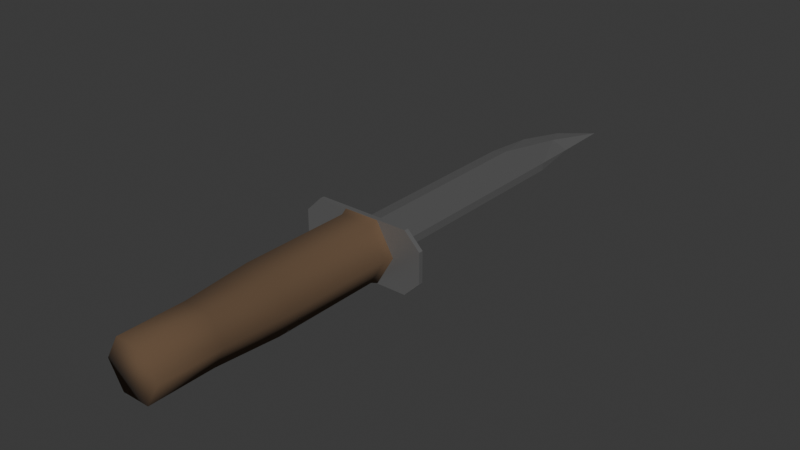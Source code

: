 # Source: Knife.blend  (saved by Blender 4.2.66; exported with 4.5.12 LTS)
import bpy
from mathutils import Matrix  # noqa: F401  (used for matrix-valued properties, if any)

bpy.ops.wm.read_factory_settings(use_empty=True)
scene = bpy.context.scene
scene.name = 'Scene'

# ---- collections
col_collection = bpy.data.collections.new('Collection'); scene.collection.children.link(col_collection)

# ---- materials (node trees are filled in below, after node groups)
mat_wood = bpy.data.materials.new('Wood')
mat_wood.alpha_threshold = 0.0
mat_wood.use_transparent_shadow = False
mat_wood.roughness = 0.5
mat_wood.line_color = (0.0, 0.0, 0.0, 1.0)
mat_metal = bpy.data.materials.new('Metal')

# ---- material node trees
mat_wood.use_nodes = True; mat_wood.node_tree.nodes.clear()
_N = mat_wood.node_tree.nodes; _L = mat_wood.node_tree.links
n0 = _N.new('ShaderNodeOutputMaterial'); n0.name = 'Material Output'; n0.location = (300, 300)
n1 = _N.new('ShaderNodeBsdfPrincipled'); n1.name = 'Principled BSDF'; n1.location = (10, 300)
n1.inputs[0].default_value = (0.1276, 0.07765, 0.04275, 1.0)
n1.inputs[2].default_value = 1.0
n1.inputs[3].default_value = 1.45
_L.new(n1.outputs[0], n0.inputs[0])
n0.is_active_output = True
mat_metal.use_nodes = True; mat_metal.node_tree.nodes.clear()
_N = mat_metal.node_tree.nodes; _L = mat_metal.node_tree.links
n0 = _N.new('ShaderNodeBsdfPrincipled'); n0.name = 'Principled BSDF'; n0.location = (10, 300)
n0.inputs[0].default_value = (0.3347, 0.3347, 0.3347, 1.0)
n0.inputs[1].default_value = 0.715
n0.inputs[2].default_value = 0.399
n1 = _N.new('ShaderNodeOutputMaterial'); n1.name = 'Material Output'; n1.location = (300, 300)
_L.new(n0.outputs[0], n1.inputs[0])
n1.is_active_output = True

# ---- world
world_world = bpy.data.worlds.new('World'); scene.world = world_world
world_world.use_nodes = True; world_world.node_tree.nodes.clear()
_N = world_world.node_tree.nodes; _L = world_world.node_tree.links
n0 = _N.new('ShaderNodeOutputWorld'); n0.name = 'World Output'; n0.location = (300, 300)
n1 = _N.new('ShaderNodeBackground'); n1.name = 'Background'; n1.location = (10, 300)
n1.inputs[0].default_value = (0.05088, 0.05088, 0.05088, 1.0)
_L.new(n1.outputs[0], n0.inputs[0])
n0.is_active_output = True
world_world.color = (0.05088, 0.05088, 0.05088)
world_world.sun_shadow_jitter_overblur = 0.0

# ---- meshes
me_cube_001 = bpy.data.meshes.new('Cube.001')
me_cube_001.from_pydata([(1.005, -10.06, 0.0), (1.005, -7.774, 0.0), (1.168, -5.378, 0.0), (1.168, -1.363, 0.0), (1.282, -1.114, 1.097e-07), (0.5026, -10.06, -0.8705), (0.5026, -7.774, -0.8705), (0.5841, -5.378, -1.012), (0.5841, -1.363, -1.012), (0.6411, -1.114, -1.11), (-0.5026, -10.06, -0.8705), (-0.5026, -7.774, -0.8705), (-0.5841, -5.378, -1.012), (-0.5841, -1.363, -1.012), (-0.6411, -1.114, -1.11), (-1.005, -10.06, 8.788e-08), (-1.005, -7.774, 8.788e-08), (-1.168, -5.378, 1.021e-07), (-1.168, -1.363, 1.021e-07), (-1.282, -1.114, 1.097e-07), (-0.5026, -10.06, 0.8705), (-0.5026, -7.774, 0.8705), (-0.5841, -5.378, 1.012), (-0.5841, -1.363, 1.012), (-0.6411, -1.114, 1.11), (0.5026, -10.06, 0.8705), (0.5026, -7.774, 0.8705), (0.5841, -5.378, 1.012), (0.5841, -1.363, 1.012), (0.6411, -1.114, 1.11)], [], [(0, 5, 6, 1), (5, 10, 11, 6), (10, 15, 16, 11), (15, 20, 21, 16), (20, 25, 26, 21), (25, 0, 1, 26), (1, 6, 7, 2), (6, 11, 12, 7), (11, 16, 17, 12), (16, 21, 22, 17), (21, 26, 27, 22), (26, 1, 2, 27), (2, 7, 8, 3), (7, 12, 13, 8), (12, 17, 18, 13), (17, 22, 23, 18), (22, 27, 28, 23), (27, 2, 3, 28), (3, 8, 9, 4), (8, 13, 14, 9), (13, 18, 19, 14), (18, 23, 24, 19), (23, 28, 29, 24), (28, 3, 4, 29), (5, 0, 25, 20, 15, 10)])
me_cube_001.polygons.foreach_set('use_smooth', [True] * 25)
_uv = me_cube_001.uv_layers.new(name='UVMap')
_uv.uv.foreach_set('vector', [0.5162, 0.007735, 0.4142, 0.009051, 0.414, 0.248, 0.5211, 0.2472, 0.4142, 0.009051, 0.3126, 0.008105, 0.3071, 0.2455, 0.414, 0.248, 0.3126, 0.008105, 0.2115, 0.00497, 0.2015, 0.2396, 0.3071, 0.2455, 0.2115, 0.00497, 0.1108, 0.0001089, 0.09841, 0.2308, 0.2015, 0.2396, 0.722, 0.0001088, 0.6186, 0.004452, 0.6276, 0.2432, 0.7319, 0.2356, 0.6186, 0.004452, 0.5162, 0.007735, 0.5211, 0.2472, 0.6276, 0.2432, 0.5211, 0.2472, 0.414, 0.248, 0.4121, 0.4971, 0.5293, 0.4956, 0.414, 0.248, 0.3071, 0.2455, 0.2952, 0.4937, 0.4121, 0.4971, 0.3071, 0.2455, 0.2015, 0.2396, 0.1787, 0.4854, 0.2952, 0.4937, 0.2015, 0.2396, 0.09841, 0.2308, 0.06237, 0.4722, 0.1787, 0.4854, 0.7319, 0.2356, 0.6276, 0.2432, 0.6462, 0.4894, 0.7659, 0.4781, 0.6276, 0.2432, 0.5211, 0.2472, 0.5293, 0.4956, 0.6462, 0.4894, 0.5293, 0.4956, 0.4121, 0.4971, 0.4091, 0.9406, 0.5479, 0.94, 0.4121, 0.4971, 0.2952, 0.4937, 0.2722, 0.9363, 0.4091, 0.9406, 0.2952, 0.4937, 0.1787, 0.4854, 0.1384, 0.9175, 0.2722, 0.9363, 0.1787, 0.4854, 0.06237, 0.4722, 0.01291, 0.8849, 0.1384, 0.9175, 0.7659, 0.4781, 0.6462, 0.4894, 0.6815, 0.9281, 0.804, 0.8997, 0.6462, 0.4894, 0.5293, 0.4956, 0.5479, 0.94, 0.6815, 0.9281, 0.5479, 0.94, 0.4091, 0.9406, 0.4086, 0.9716, 0.5499, 0.9696, 0.4091, 0.9406, 0.2722, 0.9363, 0.2698, 0.9645, 0.4086, 0.9716, 0.2722, 0.9363, 0.1384, 0.9175, 0.1324, 0.9471, 0.2698, 0.9645, 0.1384, 0.9175, 0.01291, 0.8849, 0.0001088, 0.9097, 0.1324, 0.9471, 0.804, 0.8997, 0.6815, 0.9281, 0.6867, 0.9562, 0.8156, 0.9239, 0.6815, 0.9281, 0.5479, 0.94, 0.5499, 0.9696, 0.6867, 0.9562, 0.9999, 0.1595, 0.9999, 0.05324, 0.9079, 0.0001088, 0.8158, 0.05324, 0.8158, 0.1595, 0.9079, 0.2126])
me_cube_001.materials.append(mat_wood)
me_cube_001.update()
me_cube_002 = bpy.data.meshes.new('Cube.002')
me_cube_002.from_pydata([(-1.249, -1.0, -0.1379), (-1.249, -1.0, 0.1379), (-1.249, 0.01811, -0.1379), (-1.249, 0.01811, 0.1379), (1.0, -1.0, -0.1379), (1.0, -1.0, 0.1379), (1.0, 0.01811, -0.1379), (1.0, 0.01811, 0.1379), (-0.6357, 0.01811, -0.1379), (-0.6357, 0.01811, 0.1379), (-0.6357, -1.0, -0.1379), (-0.6357, -1.0, 0.1379), (1.0, 7.609, -0.1379), (1.0, 7.609, 0.1379), (-0.6357, 7.609, -0.1379), (-0.6357, 7.609, 0.1379), (0.7948, 11.55, 0.0), (-1.209, 0.01811, 0.0), (-1.209, 7.609, 0.0), (-0.3078, 10.64, 0.0), (-0.004688, 9.348, -0.1379), (0.09921, 9.659, 0.1379), (-0.9585, 9.314, 0.0), (0.8268, 9.448, 0.0)], [], [(0, 1, 3, 2), (20, 14, 18, 22), (6, 7, 5, 4), (10, 11, 1, 0), (8, 6, 4, 10), (9, 3, 1, 11), (7, 9, 11, 5), (2, 8, 10, 0), (4, 5, 11, 10), (2, 3, 9, 8), (13, 23, 21), (7, 6, 12, 13), (9, 7, 13, 15), (6, 8, 14, 12), (21, 16, 19, 22), (8, 9, 17), (9, 15, 18, 17), (14, 8, 17, 18), (15, 21, 22, 18), (16, 20, 22, 19), (16, 21, 23), (13, 21, 15), (20, 23, 12), (13, 12, 23), (14, 20, 12), (20, 16, 23)])
_uv = me_cube_002.uv_layers.new(name='UVMap')
_uv.uv.foreach_set('vector', [0.02019, 0.07427, 9.585e-05, 0.07427, 9.585e-05, 9.576e-05, 0.02019, 9.579e-05, 0.09401, 0.1615, 0.1395, 0.2882, 0.1825, 0.2881, 0.1643, 0.1639, 0.02019, 0.3123, 9.585e-05, 0.3123, 9.585e-05, 0.2381, 0.02019, 0.2381, 0.02019, 0.119, 9.585e-05, 0.119, 9.585e-05, 0.07427, 0.02019, 0.07427, 0.1396, 0.841, 0.02038, 0.841, 0.02038, 0.9152, 0.1396, 0.9152, 0.3037, 0.8408, 0.3485, 0.8408, 0.3485, 0.915, 0.3037, 0.915, 0.1844, 0.8408, 0.3037, 0.8408, 0.3037, 0.915, 0.1844, 0.915, 0.1843, 0.841, 0.1396, 0.841, 0.1396, 0.9152, 0.1843, 0.9152, 0.02019, 0.2381, 9.585e-05, 0.2381, 9.585e-05, 0.119, 0.02019, 0.119, 0.3688, 0.08656, 0.3487, 0.08656, 0.3487, 0.04187, 0.3688, 0.04187, 0.1845, 0.2877, 0.1966, 0.1533, 0.2507, 0.1387, 9.585e-05, 0.3123, 0.02019, 0.3123, 0.02019, 0.8654, 9.581e-05, 0.8654, 0.3037, 0.8408, 0.1844, 0.8408, 0.1845, 0.2877, 0.3037, 0.2879, 0.02038, 0.841, 0.1396, 0.841, 0.1395, 0.2882, 0.02038, 0.2879, 0.2507, 0.1387, 0.2012, 9.578e-05, 0.2812, 0.06693, 0.3284, 0.1636, 0.3688, 0.04187, 0.3487, 0.04187, 0.3587, 9.581e-05, 0.3037, 0.8408, 0.3037, 0.2879, 0.3466, 0.2878, 0.3467, 0.8407, 0.1395, 0.2882, 0.1396, 0.841, 0.1825, 0.841, 0.1825, 0.2881, 0.3037, 0.2879, 0.2507, 0.1387, 0.3284, 0.1636, 0.3466, 0.2878, 0.03699, 9.579e-05, 0.09401, 0.1615, 0.1643, 0.1639, 0.1171, 0.06703, 0.2012, 9.578e-05, 0.2507, 0.1387, 0.1966, 0.1533, 0.1845, 0.2877, 0.2507, 0.1387, 0.3037, 0.2879, 0.09401, 0.1615, 0.03269, 0.1535, 0.02038, 0.2879, 9.581e-05, 0.8654, 0.02019, 0.8654, 0.01014, 0.9999, 0.1395, 0.2882, 0.09401, 0.1615, 0.02038, 0.2879, 0.09401, 0.1615, 0.03699, 9.579e-05, 0.03269, 0.1535])
me_cube_002.materials.append(mat_metal)
me_cube_002.update()
me_cube_003 = bpy.data.meshes.new('Cube.003')
me_cube_003.from_pydata([(2.306, -0.9639, 0.5537), (1.733, -0.9639, 1.126), (1.733, -0.9639, -1.126), (2.306, -0.9639, -0.5537), (1.733, -1.124, 1.126), (2.306, -1.124, 0.5537), (2.306, -1.124, -0.5537), (1.733, -1.124, -1.126), (-1.733, -0.9639, 1.126), (-2.306, -0.9639, 0.5537), (-2.306, -0.9639, -0.5537), (-1.733, -0.9639, -1.126), (-2.306, -1.124, 0.5537), (-1.733, -1.124, 1.126), (-1.733, -1.124, -1.126), (-2.306, -1.124, -0.5537)], [], [(8, 1, 0, 3, 2, 11, 10, 9), (12, 9, 10, 15), (14, 11, 2, 7), (0, 5, 6, 3), (4, 13, 12, 15, 14, 7, 6, 5), (4, 5, 0, 1), (2, 3, 6, 7), (8, 9, 12, 13), (14, 15, 10, 11), (4, 1, 8, 13)])
_uv = me_cube_003.uv_layers.new(name='UVMap')
_uv.uv.foreach_set('vector', [0.479, 0.7942, 0.4778, 0.9264, 0.5427, 0.9486, 0.6686, 0.9491, 0.7339, 0.9276, 0.7352, 0.7954, 0.6703, 0.7732, 0.5444, 0.7726, 0.5461, 0.5967, 0.5444, 0.7726, 0.6703, 0.7732, 0.672, 0.5973, 0.7689, 0.5977, 0.7672, 0.7737, 0.9598, 0.7745, 0.9615, 0.5986, 0.5495, 0.2448, 0.5478, 0.4208, 0.6737, 0.4213, 0.6754, 0.2454, 0.4825, 0.4423, 0.4812, 0.5746, 0.5461, 0.5967, 0.672, 0.5973, 0.7373, 0.5757, 0.7386, 0.4435, 0.6737, 0.4213, 0.5478, 0.4208, 0.4827, 0.4205, 0.5478, 0.4208, 0.5495, 0.2448, 0.4844, 0.2445, 0.9598, 0.7745, 0.9916, 0.7747, 0.9933, 0.5987, 0.9615, 0.5986, 0.4475, 0.7722, 0.5444, 0.7726, 0.5461, 0.5967, 0.4492, 0.5963, 0.7689, 0.5977, 0.672, 0.5973, 0.6703, 0.7732, 0.7672, 0.7737, 0.2566, 0.5954, 0.2549, 0.7713, 0.4475, 0.7722, 0.4492, 0.5963])
me_cube_003.materials.append(mat_metal)
me_cube_003.update()

# ---- objects
ob_cube_001 = bpy.data.objects.new('Cube.001', me_cube_001)
ob_cube_002 = bpy.data.objects.new('Cube.002', me_cube_002)
ob_cube_003 = bpy.data.objects.new('Cube.003', me_cube_003)

# ---- transforms, parenting, visibility, modifiers, constraints
ob_cube_001.location = (0.0, 0.1258, 0.0)
ob_cube_001.scale = (0.01255, 0.01255, 0.01255)
ob_cube_002.location = (0.0, 0.1258, 0.0)
ob_cube_002.scale = (0.01255, 0.01255, 0.01255)
ob_cube_003.location = (0.0, 0.1258, 0.0)
ob_cube_003.scale = (0.01255, 0.01255, 0.01255)

# ---- collection membership
col_collection.objects.link(ob_cube_001)
col_collection.objects.link(ob_cube_002)
col_collection.objects.link(ob_cube_003)

# ---- scene / render settings (as saved in the file)
scene.frame_start = 1; scene.frame_end = 250; scene.frame_set(1)
scene.render.engine = 'BLENDER_EEVEE_NEXT'
bpy.context.view_layer.update()

# ---- added for rendering (the .blend has no active camera and no usable light): camera, sun
cam_auto = bpy.data.cameras.new('AutoCamera')
cam_auto.lens = 50.0
cam_auto.sensor_width = 36.0
cam_auto.clip_end = 1000.0
ob_auto_camera = bpy.data.objects.new('AutoCamera', cam_auto)
scene.collection.objects.link(ob_auto_camera)
ob_auto_camera.location = (0.257983, -0.174442, 0.206386)
ob_auto_camera.rotation_euler = (1.09748, -7.21219e-08, 0.694738)
scene.camera = ob_auto_camera
light_auto_sun = bpy.data.lights.new('AutoSun', 'SUN')
light_auto_sun.energy = 3.0
light_auto_sun.angle = 0.0523599
ob_auto_sun = bpy.data.objects.new('AutoSun', light_auto_sun)
scene.collection.objects.link(ob_auto_sun)
ob_auto_sun.rotation_euler = (0.872665, 0.174533, 0.523599)
bpy.context.view_layer.update()
